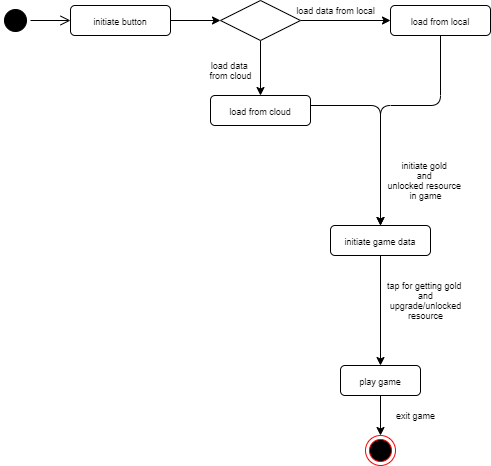

The diagram above was exported from draw.io. Its source (the exported page's mxGraphModel, read from the mxfile embedded in the PNG):
<mxGraphModel dx="981" dy="508" grid="1" gridSize="10" guides="1" tooltips="1" connect="1" arrows="1" fold="1" page="1" pageScale="1" pageWidth="3000" pageHeight="1500" math="0" shadow="0">
  <root>
    <mxCell id="0" />
    <mxCell id="1" parent="0" />
    <mxCell id="CTQP0OFx_qCSttY1vG0z-3" value="" style="ellipse;html=1;shape=startState;fillColor=#000000;strokeColor=#000000;" vertex="1" parent="1">
      <mxGeometry x="50" y="100" width="30" height="30" as="geometry" />
    </mxCell>
    <mxCell id="CTQP0OFx_qCSttY1vG0z-4" value="" style="edgeStyle=orthogonalEdgeStyle;html=1;verticalAlign=bottom;endArrow=open;endSize=8;strokeColor=#000000;rounded=0;" edge="1" source="CTQP0OFx_qCSttY1vG0z-3" parent="1">
      <mxGeometry relative="1" as="geometry">
        <mxPoint x="120" y="115" as="targetPoint" />
        <Array as="points" />
      </mxGeometry>
    </mxCell>
    <mxCell id="CTQP0OFx_qCSttY1vG0z-11" style="edgeStyle=orthogonalEdgeStyle;rounded=0;orthogonalLoop=1;jettySize=auto;html=1;fontSize=9;strokeColor=#000000;entryX=0;entryY=0.5;entryDx=0;entryDy=0;" edge="1" parent="1" source="CTQP0OFx_qCSttY1vG0z-6" target="CTQP0OFx_qCSttY1vG0z-14">
      <mxGeometry relative="1" as="geometry">
        <mxPoint x="410" y="115" as="targetPoint" />
      </mxGeometry>
    </mxCell>
    <mxCell id="CTQP0OFx_qCSttY1vG0z-12" style="edgeStyle=orthogonalEdgeStyle;rounded=0;orthogonalLoop=1;jettySize=auto;html=1;fontSize=9;strokeColor=#000000;entryX=0.5;entryY=0;entryDx=0;entryDy=0;" edge="1" parent="1" source="CTQP0OFx_qCSttY1vG0z-6" target="CTQP0OFx_qCSttY1vG0z-13">
      <mxGeometry relative="1" as="geometry">
        <mxPoint x="310" y="180" as="targetPoint" />
      </mxGeometry>
    </mxCell>
    <mxCell id="CTQP0OFx_qCSttY1vG0z-6" value="" style="rhombus;whiteSpace=wrap;html=1;" vertex="1" parent="1">
      <mxGeometry x="270" y="95" width="80" height="40" as="geometry" />
    </mxCell>
    <mxCell id="CTQP0OFx_qCSttY1vG0z-10" style="edgeStyle=orthogonalEdgeStyle;rounded=0;orthogonalLoop=1;jettySize=auto;html=1;entryX=0;entryY=0.5;entryDx=0;entryDy=0;fontSize=9;strokeColor=#000000;" edge="1" parent="1" source="CTQP0OFx_qCSttY1vG0z-9" target="CTQP0OFx_qCSttY1vG0z-6">
      <mxGeometry relative="1" as="geometry" />
    </mxCell>
    <mxCell id="CTQP0OFx_qCSttY1vG0z-9" value="&lt;font style=&quot;font-size: 9px&quot;&gt;initiate button&lt;/font&gt;" style="rounded=1;whiteSpace=wrap;html=1;" vertex="1" parent="1">
      <mxGeometry x="120" y="100" width="100" height="30" as="geometry" />
    </mxCell>
    <mxCell id="CTQP0OFx_qCSttY1vG0z-18" style="edgeStyle=orthogonalEdgeStyle;rounded=1;orthogonalLoop=1;jettySize=auto;html=1;entryX=0.5;entryY=0;entryDx=0;entryDy=0;fontSize=9;strokeColor=#000000;" edge="1" parent="1" source="CTQP0OFx_qCSttY1vG0z-13" target="CTQP0OFx_qCSttY1vG0z-17">
      <mxGeometry relative="1" as="geometry">
        <Array as="points">
          <mxPoint x="430" y="200" />
        </Array>
      </mxGeometry>
    </mxCell>
    <mxCell id="CTQP0OFx_qCSttY1vG0z-13" value="&lt;font style=&quot;font-size: 9px&quot;&gt;load from cloud&lt;/font&gt;" style="rounded=1;whiteSpace=wrap;html=1;" vertex="1" parent="1">
      <mxGeometry x="260" y="190" width="100" height="30" as="geometry" />
    </mxCell>
    <mxCell id="CTQP0OFx_qCSttY1vG0z-19" style="rounded=1;orthogonalLoop=1;jettySize=auto;html=1;fontSize=9;strokeColor=#000000;entryX=0.5;entryY=0;entryDx=0;entryDy=0;edgeStyle=orthogonalEdgeStyle;" edge="1" parent="1" source="CTQP0OFx_qCSttY1vG0z-14" target="CTQP0OFx_qCSttY1vG0z-17">
      <mxGeometry relative="1" as="geometry">
        <mxPoint x="490" y="220" as="targetPoint" />
        <Array as="points">
          <mxPoint x="490" y="200" />
          <mxPoint x="430" y="200" />
        </Array>
      </mxGeometry>
    </mxCell>
    <mxCell id="CTQP0OFx_qCSttY1vG0z-14" value="&lt;font style=&quot;font-size: 9px&quot;&gt;load from local&lt;/font&gt;" style="rounded=1;whiteSpace=wrap;html=1;" vertex="1" parent="1">
      <mxGeometry x="440" y="100" width="100" height="30" as="geometry" />
    </mxCell>
    <mxCell id="CTQP0OFx_qCSttY1vG0z-15" value="load data from local" style="text;html=1;align=center;verticalAlign=middle;resizable=0;points=[];autosize=1;strokeColor=none;fillColor=none;fontSize=9;" vertex="1" parent="1">
      <mxGeometry x="340" y="95" width="90" height="20" as="geometry" />
    </mxCell>
    <mxCell id="CTQP0OFx_qCSttY1vG0z-16" value="load data&amp;nbsp;&lt;br&gt;from cloud&lt;br&gt;" style="text;html=1;align=center;verticalAlign=middle;resizable=0;points=[];autosize=1;strokeColor=none;fillColor=none;fontSize=9;" vertex="1" parent="1">
      <mxGeometry x="250" y="150" width="60" height="30" as="geometry" />
    </mxCell>
    <mxCell id="CTQP0OFx_qCSttY1vG0z-30" style="edgeStyle=orthogonalEdgeStyle;rounded=1;orthogonalLoop=1;jettySize=auto;html=1;entryX=0.5;entryY=0;entryDx=0;entryDy=0;fontSize=9;strokeColor=#000000;" edge="1" parent="1" source="CTQP0OFx_qCSttY1vG0z-17" target="CTQP0OFx_qCSttY1vG0z-22">
      <mxGeometry relative="1" as="geometry" />
    </mxCell>
    <mxCell id="CTQP0OFx_qCSttY1vG0z-17" value="&lt;font style=&quot;font-size: 9px&quot;&gt;initiate game data&lt;br&gt;&lt;/font&gt;" style="rounded=1;whiteSpace=wrap;html=1;" vertex="1" parent="1">
      <mxGeometry x="380" y="320" width="100" height="30" as="geometry" />
    </mxCell>
    <mxCell id="CTQP0OFx_qCSttY1vG0z-20" value="initiate gold &lt;br&gt;and &lt;br&gt;unlocked resource &lt;br&gt;in game" style="text;html=1;align=center;verticalAlign=middle;resizable=0;points=[];autosize=1;strokeColor=none;fillColor=none;fontSize=9;" vertex="1" parent="1">
      <mxGeometry x="430" y="250" width="90" height="50" as="geometry" />
    </mxCell>
    <mxCell id="CTQP0OFx_qCSttY1vG0z-25" style="edgeStyle=orthogonalEdgeStyle;rounded=1;orthogonalLoop=1;jettySize=auto;html=1;fontSize=9;strokeColor=#000000;" edge="1" parent="1" source="CTQP0OFx_qCSttY1vG0z-22" target="CTQP0OFx_qCSttY1vG0z-27">
      <mxGeometry relative="1" as="geometry">
        <mxPoint x="170" y="335" as="targetPoint" />
      </mxGeometry>
    </mxCell>
    <mxCell id="CTQP0OFx_qCSttY1vG0z-22" value="&lt;font style=&quot;font-size: 9px&quot;&gt;play game&lt;/font&gt;" style="rounded=1;whiteSpace=wrap;html=1;" vertex="1" parent="1">
      <mxGeometry x="390" y="460" width="80" height="30" as="geometry" />
    </mxCell>
    <mxCell id="CTQP0OFx_qCSttY1vG0z-27" value="" style="ellipse;html=1;shape=endState;fillColor=#000000;strokeColor=#ff0000;fontSize=9;" vertex="1" parent="1">
      <mxGeometry x="415" y="530" width="30" height="30" as="geometry" />
    </mxCell>
    <mxCell id="CTQP0OFx_qCSttY1vG0z-28" value="exit game" style="text;html=1;align=center;verticalAlign=middle;resizable=0;points=[];autosize=1;strokeColor=none;fillColor=none;fontSize=9;" vertex="1" parent="1">
      <mxGeometry x="440" y="500" width="50" height="20" as="geometry" />
    </mxCell>
    <mxCell id="CTQP0OFx_qCSttY1vG0z-29" value="tap for getting gold &lt;br&gt;and&lt;br&gt;&amp;nbsp;upgrade/unlocked &lt;br&gt;resource" style="text;html=1;align=center;verticalAlign=middle;resizable=0;points=[];autosize=1;strokeColor=none;fillColor=none;fontSize=9;" vertex="1" parent="1">
      <mxGeometry x="430" y="370" width="90" height="50" as="geometry" />
    </mxCell>
  </root>
</mxGraphModel>